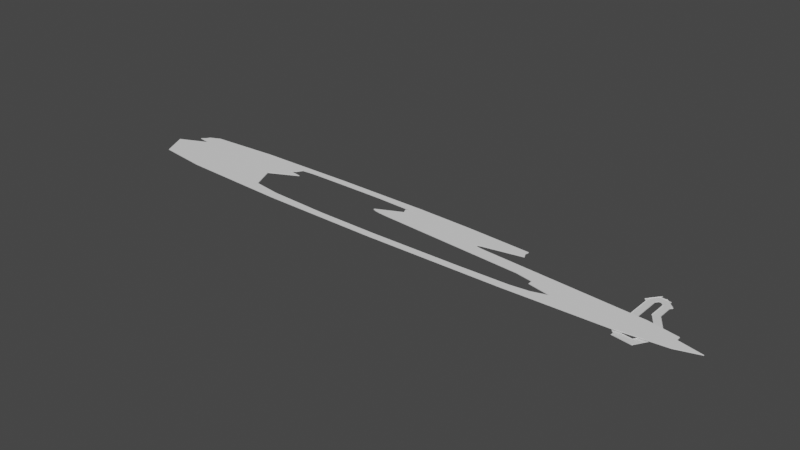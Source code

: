 # Source: road4.blend  (saved by Blender 3.0.42; exported with 4.5.12 LTS)
import bpy
from mathutils import Matrix  # noqa: F401  (used for matrix-valued properties, if any)

bpy.ops.wm.read_factory_settings(use_empty=True)
scene = bpy.context.scene
scene.name = 'Scene'

# ---- collections
col_parent = bpy.data.collections.new('parent'); scene.collection.children.link(col_parent)
col_track1 = bpy.data.collections.new('track1'); scene.collection.children.link(col_track1)
col_straightaway = bpy.data.collections.new('straightaway'); scene.collection.children.link(col_straightaway)
col_track2 = bpy.data.collections.new('track2'); scene.collection.children.link(col_track2)
col_track5 = bpy.data.collections.new('track5'); scene.collection.children.link(col_track5)
col_track5a = bpy.data.collections.new('track5a'); scene.collection.children.link(col_track5a)
col_track6 = bpy.data.collections.new('track6'); scene.collection.children.link(col_track6)
col_track7 = bpy.data.collections.new('track7'); scene.collection.children.link(col_track7)
col_track8 = bpy.data.collections.new('track8'); scene.collection.children.link(col_track8)
col_track9 = bpy.data.collections.new('track9'); scene.collection.children.link(col_track9)

# ---- materials (node trees are filled in below, after node groups)
mat_material = bpy.data.materials.new('Material')
mat_material.alpha_threshold = 0.0
mat_material.use_transparent_shadow = False
mat_material.line_color = (0.0, 0.0, 0.0, 1.0)
mat_material_001 = bpy.data.materials.new('Material.001')
mat_material_001.alpha_threshold = 0.0
mat_material_001.use_transparent_shadow = False
mat_material_001.line_color = (0.0, 0.0, 0.0, 1.0)
mat_material_002 = bpy.data.materials.new('Material.002')
mat_material_002.alpha_threshold = 0.0
mat_material_002.use_transparent_shadow = False
mat_material_002.line_color = (0.0, 0.0, 0.0, 1.0)
mat_material_004 = bpy.data.materials.new('Material.004')
mat_material_004.alpha_threshold = 0.0
mat_material_004.use_transparent_shadow = False
mat_material_004.line_color = (0.0, 0.0, 0.0, 1.0)
mat_material_003 = bpy.data.materials.new('Material.003')
mat_material_003.alpha_threshold = 0.0
mat_material_003.use_transparent_shadow = False
mat_material_003.line_color = (0.0, 0.0, 0.0, 1.0)

# ---- material node trees
mat_material.use_nodes = True; mat_material.node_tree.nodes.clear()
_N = mat_material.node_tree.nodes; _L = mat_material.node_tree.links
n0 = _N.new('ShaderNodeOutputMaterial'); n0.name = 'Material Output'; n0.location = (300, 300)
n1 = _N.new('ShaderNodeBsdfPrincipled'); n1.name = 'Principled BSDF'; n1.location = (10, 300)
n1.distribution = 'GGX'
n1.subsurface_method = 'RANDOM_WALK_SKIN'
n1.inputs[2].default_value = 0.4
n1.inputs[3].default_value = 1.45
n1.inputs[27].default_value = (0.0, 0.0, 0.0, 1.0)
n1.inputs[28].default_value = 1.0
_L.new(n1.outputs[0], n0.inputs[0])
n0.is_active_output = True
mat_material_001.use_nodes = True; mat_material_001.node_tree.nodes.clear()
_N = mat_material_001.node_tree.nodes; _L = mat_material_001.node_tree.links
n0 = _N.new('ShaderNodeOutputMaterial'); n0.name = 'Material Output'; n0.location = (300, 300)
n1 = _N.new('ShaderNodeBsdfPrincipled'); n1.name = 'Principled BSDF'; n1.location = (10, 300)
n1.distribution = 'GGX'
n1.subsurface_method = 'RANDOM_WALK_SKIN'
n1.inputs[2].default_value = 0.4
n1.inputs[3].default_value = 1.45
n1.inputs[27].default_value = (0.0, 0.0, 0.0, 1.0)
n1.inputs[28].default_value = 1.0
_L.new(n1.outputs[0], n0.inputs[0])
n0.is_active_output = True
mat_material_002.use_nodes = True; mat_material_002.node_tree.nodes.clear()
_N = mat_material_002.node_tree.nodes; _L = mat_material_002.node_tree.links
n0 = _N.new('ShaderNodeOutputMaterial'); n0.name = 'Material Output'; n0.location = (300, 300)
n1 = _N.new('ShaderNodeBsdfPrincipled'); n1.name = 'Principled BSDF'; n1.location = (10, 300)
n1.distribution = 'GGX'
n1.subsurface_method = 'RANDOM_WALK_SKIN'
n1.inputs[2].default_value = 0.4
n1.inputs[3].default_value = 1.45
n1.inputs[27].default_value = (0.0, 0.0, 0.0, 1.0)
n1.inputs[28].default_value = 1.0
_L.new(n1.outputs[0], n0.inputs[0])
n0.is_active_output = True
mat_material_004.use_nodes = True; mat_material_004.node_tree.nodes.clear()
_N = mat_material_004.node_tree.nodes; _L = mat_material_004.node_tree.links
n0 = _N.new('ShaderNodeOutputMaterial'); n0.name = 'Material Output'; n0.location = (300, 300)
n1 = _N.new('ShaderNodeBsdfPrincipled'); n1.name = 'Principled BSDF'; n1.location = (10, 300)
n1.distribution = 'GGX'
n1.subsurface_method = 'RANDOM_WALK_SKIN'
n1.inputs[2].default_value = 0.4
n1.inputs[3].default_value = 1.45
n1.inputs[27].default_value = (0.0, 0.0, 0.0, 1.0)
n1.inputs[28].default_value = 1.0
_L.new(n1.outputs[0], n0.inputs[0])
n0.is_active_output = True
mat_material_003.use_nodes = True; mat_material_003.node_tree.nodes.clear()
_N = mat_material_003.node_tree.nodes; _L = mat_material_003.node_tree.links
n0 = _N.new('ShaderNodeOutputMaterial'); n0.name = 'Material Output'; n0.location = (300, 300)
n1 = _N.new('ShaderNodeBsdfPrincipled'); n1.name = 'Principled BSDF'; n1.location = (10, 300)
n1.distribution = 'GGX'
n1.subsurface_method = 'RANDOM_WALK_SKIN'
n1.inputs[2].default_value = 0.4
n1.inputs[3].default_value = 1.45
n1.inputs[27].default_value = (0.0, 0.0, 0.0, 1.0)
n1.inputs[28].default_value = 1.0
_L.new(n1.outputs[0], n0.inputs[0])
n0.is_active_output = True

# ---- world
world_world = bpy.data.worlds.new('World'); scene.world = world_world
world_world.use_nodes = True; world_world.node_tree.nodes.clear()
_N = world_world.node_tree.nodes; _L = world_world.node_tree.links
n0 = _N.new('ShaderNodeOutputWorld'); n0.name = 'World Output'; n0.location = (300, 300)
n1 = _N.new('ShaderNodeBackground'); n1.name = 'Background'; n1.location = (10, 300)
n1.inputs[0].default_value = (0.05088, 0.05088, 0.05088, 1.0)
_L.new(n1.outputs[0], n0.inputs[0])
n0.is_active_output = True
world_world.color = (0.05088, 0.05088, 0.05088)
world_world.use_sun_shadow = False
world_world.sun_shadow_jitter_overblur = 0.0

# ---- meshes
me_plane = bpy.data.meshes.new('Plane')
me_plane.from_pydata([(-81.2, 211.1, 10.57), (-41.76, 211.1, 10.57), (-81.2, 213.1, 10.57), (-41.76, 213.1, 10.57), (-42.44, 240.7, 10.57), (-81.84, 242.5, 10.57), (-42.25, 263.5, 10.57), (-79.32, 250.1, 10.57), (-62.24, 286.0, 10.57), (-87.55, 255.8, 10.57), (-78.31, 296.6, 10.57), (-92.75, 259.9, 10.57), (-106.6, 301.0, 10.57), (-106.6, 261.6, 10.57), (-137.2, 295.4, 10.57), (-117.6, 261.2, 10.57), (-158.2, 269.8, 10.57), (-121.5, 255.3, 10.57), (-161.4, 240.0, 10.57), (-122.0, 238.0, 10.57), (-161.9, 221.7, 10.57), (-122.5, 219.7, 10.57), (-163.2, 199.2, 10.57), (-124.0, 203.9, 10.57), (-159.0, 186.5, 10.57), (-119.8, 190.6, 10.57), (-167.8, 107.8, 10.57), (-128.4, 106.2, 10.57), (-164.1, -39.87, 10.57), (-125.3, -32.55, 10.57), (-149.1, -79.99, 10.57), (-116.5, -57.81, 10.57), (-115.9, -109.4, 10.57), (-98.12, -74.2, 10.57), (-79.81, -117.3, 10.57), (-79.77, -77.82, 10.57), (-38.5, -108.8, 10.57), (-52.35, -71.91, 10.57), (-8.229, -91.09, 10.57), (-36.79, -63.89, 10.57), (6.269, -63.54, 10.57), (-31.24, -51.34, 10.57), (12.96, -22.49, 10.57), (-26.47, -23.64, 10.57), (5.681, 10.64, 10.57), (-33.51, 6.237, 10.57), (5.641, 38.18, 10.57), (-33.47, 33.12, 10.57), (-3.18, 71.14, 10.57), (-38.98, 54.57, 10.57), (-53.42, 167.0, 10.57), (-51.44, 140.7, 10.57), (-54.64, 159.8, 10.57), (-54.69, 152.3, 10.57), (-53.57, 145.6, 10.57), (-83.72, 118.2, 10.57), (-88.62, 142.4, 10.57), (-86.09, 122.9, 10.57), (-87.85, 129.1, 10.57), (-88.74, 136.0, 10.57)], [], [(0, 1, 3, 2), (2, 3, 4, 5), (5, 4, 6, 7), (7, 6, 8, 9), (9, 8, 10, 11), (11, 10, 12, 13), (13, 12, 14, 15), (15, 14, 16, 17), (17, 16, 18, 19), (19, 18, 20, 21), (21, 20, 22, 23), (23, 22, 24, 25), (25, 24, 26, 27), (27, 26, 28, 29), (29, 28, 30, 31), (31, 30, 32, 33), (33, 32, 34, 35), (35, 34, 36, 37), (37, 36, 38, 39), (39, 38, 40, 41), (41, 40, 42, 43), (43, 42, 44, 45), (45, 44, 46, 47), (47, 46, 48, 49), (49, 48, 51, 55), (50, 56, 59, 52), (52, 59, 58, 53), (53, 58, 57, 54), (54, 57, 55, 51), (0, 56, 50, 1)])
_uv = me_plane.uv_layers.new(name='UVMap')
_uv.uv.foreach_set('vector', [0.0, 0.0, 1.0, 0.0, 1.0, 1.0, 0.0, 1.0, 0.0, 1.0, 1.0, 1.0, 1.0, 1.0, 0.0, 1.0, 0.0, 1.0, 1.0, 1.0, 1.0, 1.0, 0.0, 1.0, 0.0, 1.0, 1.0, 1.0, 1.0, 1.0, 0.0, 1.0, 0.0, 1.0, 1.0, 1.0, 1.0, 1.0, 0.0, 1.0, 0.0, 1.0, 1.0, 1.0, 1.0, 1.0, 0.0, 1.0, 0.0, 1.0, 1.0, 1.0, 1.0, 1.0, 0.0, 1.0, 0.0, 1.0, 1.0, 1.0, 1.0, 1.0, 0.0, 1.0, 0.0, 1.0, 1.0, 1.0, 1.0, 1.0, 0.0, 1.0, 0.0, 1.0, 1.0, 1.0, 1.0, 1.0, 0.0, 1.0, 0.0, 1.0, 1.0, 1.0, 1.0, 1.0, 0.0, 1.0, 0.0, 1.0, 1.0, 1.0, 1.0, 1.0, 0.0, 1.0, 0.0, 1.0, 1.0, 1.0, 1.0, 1.0, 0.0, 1.0, 0.0, 1.0, 1.0, 1.0, 1.0, 1.0, 0.0, 1.0, 0.0, 1.0, 1.0, 1.0, 1.0, 1.0, 0.0, 1.0, 0.0, 1.0, 1.0, 1.0, 1.0, 1.0, 0.0, 1.0, 0.0, 1.0, 1.0, 1.0, 1.0, 1.0, 0.0, 1.0, 0.0, 1.0, 1.0, 1.0, 1.0, 1.0, 0.0, 1.0, 0.0, 1.0, 1.0, 1.0, 1.0, 1.0, 0.0, 1.0, 0.0, 1.0, 1.0, 1.0, 1.0, 1.0, 0.0, 1.0, 0.0, 1.0, 1.0, 1.0, 1.0, 1.0, 0.0, 1.0, 0.0, 1.0, 1.0, 1.0, 1.0, 1.0, 0.0, 1.0, 0.0, 1.0, 1.0, 1.0, 1.0, 1.0, 0.0, 1.0, 0.0, 1.0, 1.0, 1.0, 1.0, 1.0, 0.0, 1.0, 0.0, 1.0, 1.0, 1.0, 1.0, 1.0, 0.0, 1.0, 1.0, 0.7228, 0.0, 0.8214, 0.01863, 0.9028, 1.021, 0.8445, 1.021, 0.8445, 0.01863, 0.9028, 0.07363, 1.0, 1.0, 1.0, 1.0, 1.0, 0.07363, 1.0, 0.01919, 1.0, 1.026, 1.0, 1.026, 1.0, 0.01919, 1.0, 0.0, 1.0, 1.0, 1.0, 0.0, 0.0, 0.0, 0.8214, 1.0, 0.7228, 1.0, 0.0])
me_plane.use_remesh_fix_poles = True
me_plane.use_remesh_preserve_attributes = False
me_plane.update()
me_cube = bpy.data.meshes.new('Cube')
me_cube.from_pydata([(-1.0, -1.0, -1.0), (-1.0, -1.0, 1.0), (-1.0, 1.0, -1.0), (-1.0, 1.0, 1.0), (1.0, -1.0, -1.0), (1.0, -1.0, 1.0), (1.0, 1.0, -1.0), (1.0, 1.0, 1.0)], [], [(0, 1, 3, 2), (2, 3, 7, 6), (6, 7, 5, 4), (4, 5, 1, 0), (2, 6, 4, 0), (7, 3, 1, 5)])
_uv = me_cube.uv_layers.new(name='UVMap')
_uv.uv.foreach_set('vector', [0.375, 0.0, 0.625, 0.0, 0.625, 0.25, 0.375, 0.25, 0.375, 0.25, 0.625, 0.25, 0.625, 0.5, 0.375, 0.5, 0.375, 0.5, 0.625, 0.5, 0.625, 0.75, 0.375, 0.75, 0.375, 0.75, 0.625, 0.75, 0.625, 1.0, 0.375, 1.0, 0.125, 0.5, 0.375, 0.5, 0.375, 0.75, 0.125, 0.75, 0.625, 0.5, 0.875, 0.5, 0.875, 0.75, 0.625, 0.75])
me_cube.use_remesh_fix_poles = True
me_cube.use_remesh_preserve_attributes = False
me_cube.update()
me_cube_006 = bpy.data.meshes.new('Cube.006')
me_cube_006.from_pydata([(-5.636, 0.7769, 1.0), (-5.636, 0.7769, -1.0), (-3.072, 1.887, 1.0), (-0.3033, 0.9789, -1.0), (-3.072, 1.887, -1.0), (-4.051, 0.3703, -1.0), (-2.982, 1.065, -1.0), (1.873, -5.64, 1.0), (-1.488, 1.48, -1.0), (-3.881, 1.152, -1.0), (-4.529, -3.889, -1.0), (-0.01733, 1.634, 1.0), (-0.01733, 1.634, -1.0), (-3.595, 1.808, 1.0), (4.103, -4.354, 1.0), (-2.982, -4.656, -1.0), (-3.595, 1.808, -1.0), (-4.982, 1.065, 1.0), (1.873, -5.64, -1.0), (-4.982, 1.065, -1.0), (-1.672, -4.916, -1.0), (-4.982, -4.656, -1.0), (-5.995, -4.342, 1.0), (-3.908, -5.36, 1.0), (-5.995, -4.342, -1.0), (4.103, -4.354, -1.0), (-3.908, -5.36, -1.0), (-3.138, -5.369, -1.0), (2.161, -4.98, -1.0), (1.901, -5.547, -1.0), (-3.62, -4.7, -1.0), (4.083, -2.336, -1.0), (4.083, -4.336, 1.0), (2.4, -4.005, -1.0), (0.16, 0.4021, -1.0), (4.083, -4.336, -1.0), (0.1976, -5.198, -1.0), (2.083, -2.336, -1.0), (1.0, 1.0, -1.0), (-2.86, 1.377, -1.0), (2.083, -4.336, -1.0), (0.7433, -0.6169, -1.0), (1.551, 0.8811, 1.0), (1.551, 0.8811, -1.0), (4.135, -2.343, 1.0), (1.0, -1.0, -1.0), (-1.468, 1.856, 1.0), (4.135, -2.343, -1.0), (-1.468, 1.856, -1.0), (-1.0, 1.0, -1.0), (-0.9297, -0.9822, -1.0), (-1.0, -1.0, 1.0), (-1.0, -1.0, -1.0), (2.462, -2.708, -1.0), (-0.8947, -1.0, 1.0), (-0.8947, -1.0, -1.0), (1.0, -0.7475, 1.0), (1.0, -0.7475, -1.0), (-1.0, 0.7765, 1.0), (-1.0, 0.7765, -1.0), (1.0, 0.6914, 1.0), (1.0, 0.943, -1.0), (1.0, 0.6914, -1.0), (0.9488, 0.9488, -1.0), (4.083, -2.354, 1.0), (4.083, -2.354, -1.0), (2.083, -2.515, 1.0), (2.083, -2.515, -1.0), (4.014, -4.336, 1.0), (4.014, -4.336, -1.0), (2.083, -4.176, 1.0), (2.083, -4.176, -1.0), (0.7278, -4.911, 1.0), (0.7278, -4.911, -1.0), (1.918, -5.538, 1.0), (1.918, -5.538, -1.0), (1.988, -4.972, -1.0), (1.978, -4.971, -1.0), (1.985, -4.991, -1.0), (1.975, -4.992, -1.0), (-3.807, -5.129, 1.0), (-3.807, -5.129, -1.0), (-2.063, -4.775, 1.0), (-2.063, -4.775, -1.0), (-2.982, -4.445, 1.0), (-2.982, -4.445, -1.0), (-4.982, -4.029, 1.0), (-4.982, -4.029, -1.0), (-1.853, 1.723, 1.0), (-1.853, 1.723, -1.0), (-0.1118, 1.418, 1.0), (-0.9181, 1.678, 1.0), (-0.5694, 1.565, -1.0), (-0.9181, 1.678, -1.0), (-0.1118, 1.418, -1.0), (-1.861, 1.054, -1.0), (-1.861, 1.054, 1.0), (-1.402, 1.701, -1.0), (-0.9622, 1.68, -1.0), (-1.384, 1.701, -1.0), (-0.7395, 1.0, -1.0), (-0.2941, 1.0, -1.0), (-1.262, 1.479, -1.0), (-0.6149, 1.56, -1.0), (-1.303, 1.474, -1.0), (-4.982, 0.6895, 1.0), (-4.982, 1.06, 1.0), (-4.982, 1.06, -1.0), (-4.982, 0.6091, -1.0), (-2.982, 0.8422, 1.0), (-2.982, 0.8334, -1.0), (-4.97, 1.065, 1.0), (-4.97, 1.065, -1.0), (-3.674, 1.627, 1.0), (-3.674, 1.627, -1.0), (-2.569, 1.758, 1.0), (-3.29, 1.793, 1.0), (-3.29, 1.793, -1.0), (-2.569, 1.758, -1.0), (-2.41, 1.081, 1.0), (-2.41, 1.081, -1.0), (-3.557, 1.137, -1.0), (-2.101, 1.638, -1.0), (-2.211, 1.167, -1.0), (-3.472, 1.267, -1.0)], [], [(51, 52, 55, 54), (52, 51, 58, 59), (52, 59, 34, 62, 57, 41, 50, 55), (63, 61, 62, 34, 59, 49, 100, 3, 101, 38), (3, 100, 101), (63, 38, 61), (55, 50, 41, 57, 45), (56, 57, 62, 60), (47, 44, 64, 65), (54, 55, 67, 66), (47, 65, 31, 37, 67, 55, 45, 57), (53, 67, 37, 31, 65), (56, 44, 47, 57), (46, 88, 91), (60, 42, 90, 91, 88, 96, 58, 51, 54, 66, 70, 72, 82, 84, 109, 105, 86, 22, 80, 23, 7, 74, 14, 68, 32, 64, 44, 56), (88, 46, 48, 89), (42, 43, 94, 90), (48, 46, 91, 93), (43, 62, 61, 38, 101, 94), (48, 93, 98, 99, 97, 89), (100, 49, 59, 95), (102, 104, 97, 99), (93, 92, 103, 98), (122, 89, 97, 104, 102, 99, 98, 103, 92, 94, 101, 100, 95, 123, 8), (123, 39, 122, 8), (95, 59, 58, 96), (43, 42, 60, 62), (69, 35, 32, 68), (70, 66, 67, 71), (35, 69, 33, 71, 67, 53, 65), (71, 33, 69, 40), (32, 35, 65, 64), (72, 70, 71, 73), (40, 69, 25, 75, 28, 76, 77, 73, 71), (77, 76, 78, 79), (78, 76, 28, 75, 29, 36, 73, 77, 79), (25, 14, 74, 75), (68, 14, 25, 69), (26, 23, 80, 81), (82, 72, 73, 83), (29, 75, 18, 26, 81, 27, 20, 83, 73, 36), (83, 20, 27, 81, 30), (18, 7, 23, 26), (7, 18, 75, 74), (22, 24, 81, 80), (24, 87, 21, 15, 85, 83, 30, 81), (15, 21, 87, 10, 85), (84, 82, 83, 85), (24, 22, 86, 87), (111, 17, 106), (17, 19, 107, 106), (87, 86, 105, 108), (19, 112, 107), (110, 85, 10, 87, 108, 5), (5, 108, 107, 112, 6, 110), (84, 85, 110, 109), (19, 17, 111, 112), (90, 11, 91), (13, 113, 116), (113, 13, 16, 114), (91, 11, 12, 93), (88, 89, 118, 115), (16, 13, 116, 117), (123, 95, 120), (117, 114, 16), (118, 89, 122), (9, 114, 124, 121), (117, 118, 122, 39, 123, 120, 121, 124, 114), (93, 12, 94, 92), (95, 96, 119, 120), (12, 11, 90, 94), (106, 0, 105), (2, 116, 115), (4, 2, 115, 118), (119, 109, 110, 120), (108, 1, 107), (117, 4, 118), (120, 110, 6, 112, 114, 9, 121), (116, 2, 4, 117), (1, 0, 106, 107), (111, 113, 114, 112), (0, 1, 108, 105), (96, 88, 115, 116, 113, 111, 106, 105, 109, 119)])
_uv = me_cube_006.uv_layers.new(name='UVMap')
_uv.uv.foreach_set('vector', [0.625, 1.0, 0.375, 1.0, 0.375, 0.9868, 0.625, 0.9868, 0.375, 0.0, 0.625, 0.0, 0.625, 0.2221, 0.375, 0.2221, 0.125, 0.75, 0.125, 0.5279, 0.27, 0.5747, 0.375, 0.5386, 0.375, 0.7184, 0.3429, 0.7021, 0.1338, 0.7478, 0.1382, 0.75, 0.3686, 0.5064, 0.375, 0.5071, 0.375, 0.5386, 0.27, 0.5747, 0.125, 0.5279, 0.125, 0.5, 0.1576, 0.5, 0.2121, 0.5026, 0.2132, 0.5, 0.375, 0.5, 0.2121, 0.5026, 0.1576, 0.5, 0.2132, 0.5, 0.3686, 0.5064, 0.375, 0.5, 0.375, 0.5071, 0.1382, 0.75, 0.1338, 0.7478, 0.3429, 0.7021, 0.375, 0.7184, 0.375, 0.75, 0.625, 0.7184, 0.375, 0.7184, 0.375, 0.5386, 0.625, 0.5386, 0.375, 0.75, 0.625, 0.75, 0.625, 0.7577, 0.375, 0.7577, 0.625, 0.2474, 0.375, 0.2474, 0.375, 0.02792, 0.625, 0.02792, 0.375, 0.75, 0.3673, 0.75, 0.371, 0.7481, 0.1619, 0.7039, 0.125, 0.7221, 0.125, 0.5026, 0.3231, 0.5445, 0.375, 0.5189, 0.125, 0.75, 0.125, 0.7221, 0.1619, 0.7039, 0.371, 0.7481, 0.3673, 0.75, 0.625, 0.5189, 0.625, 0.75, 0.375, 0.75, 0.375, 0.5189, 0.875, 0.75, 0.806, 0.75, 0.875, 0.7044, 0.776, 0.5, 0.875, 0.5, 0.875, 0.6377, 0.875, 0.7044, 0.806, 0.75, 0.625, 0.6673, 0.875, 0.5279, 0.875, 0.75, 0.875, 0.5026, 0.875, 0.5225, 0.875, 0.5359, 0.875, 0.562, 0.625, 0.7158, 0.625, 0.7408, 0.625, 0.5359, 0.8557, 0.5177, 0.7022, 0.5, 0.875, 0.5, 0.7125, 0.75, 0.625, 0.75, 0.625, 0.5, 0.625, 0.7481, 0.625, 0.5, 0.6337, 0.75, 0.625, 0.75, 0.6327, 0.75, 0.625, 0.75, 0.625, 0.7184, 0.625, 0.931, 0.625, 1.0, 0.375, 1.0, 0.375, 0.931, 0.625, 0.25, 0.375, 0.25, 0.375, 0.1123, 0.625, 0.1123, 0.375, 0.0, 0.625, 0.0, 0.625, 0.04556, 0.375, 0.04556, 0.125, 0.5, 0.224, 0.5, 0.1562, 0.5312, 0.1409, 0.5383, 0.2534, 0.5936, 0.125, 0.6377, 0.125, 0.75, 0.125, 0.7044, 0.1283, 0.7066, 0.1594, 0.7271, 0.1607, 0.728, 0.194, 0.75, 0.2921, 0.6127, 0.3148, 0.6238, 0.375, 0.596, 0.375, 0.6673, 0.2085, 0.6944, 0.2134, 0.6956, 0.1607, 0.728, 0.1594, 0.7271, 0.125, 0.7044, 0.125, 0.6756, 0.1305, 0.6768, 0.1283, 0.7066, 0.2386, 0.75, 0.194, 0.75, 0.1607, 0.728, 0.2134, 0.6956, 0.2085, 0.6944, 0.1594, 0.7271, 0.1283, 0.7066, 0.1305, 0.6768, 0.125, 0.6756, 0.125, 0.6377, 0.2534, 0.5936, 0.2921, 0.6127, 0.375, 0.6673, 0.375, 0.6963, 0.2277, 0.7043, 0.375, 0.6963, 0.375, 0.75, 0.2386, 0.75, 0.2277, 0.7043, 0.375, 0.6673, 0.375, 0.596, 0.625, 0.596, 0.625, 0.6673, 0.375, 0.25, 0.625, 0.25, 0.625, 0.349, 0.375, 0.349, 0.375, 0.7587, 0.375, 0.75, 0.625, 0.75, 0.625, 0.7587, 0.625, 0.01996, 0.625, 0.2275, 0.375, 0.2275, 0.375, 0.01996, 0.375, 0.75, 0.3663, 0.75, 0.1645, 0.7086, 0.125, 0.73, 0.125, 0.5225, 0.1724, 0.5465, 0.375, 0.5023, 0.125, 0.73, 0.1645, 0.7086, 0.3663, 0.75, 0.125, 0.75, 0.625, 0.75, 0.375, 0.75, 0.375, 0.5023, 0.625, 0.5023, 0.625, 0.06019, 0.625, 0.2141, 0.375, 0.2141, 0.375, 0.06019, 0.1564, 0.5602, 0.3619, 0.5, 0.375, 0.5, 0.375, 0.7481, 0.2913, 0.6557, 0.2711, 0.6598, 0.27, 0.6601, 0.125, 0.6898, 0.125, 0.5359, 0.27, 0.6601, 0.2711, 0.6598, 0.2747, 0.6629, 0.2737, 0.6633, 0.2747, 0.6629, 0.2711, 0.6598, 0.2913, 0.6557, 0.375, 0.7481, 0.375, 0.75, 0.125, 0.75, 0.125, 0.6898, 0.27, 0.6601, 0.2737, 0.6633, 0.375, 0.5, 0.625, 0.5, 0.625, 0.7481, 0.375, 0.7481, 0.625, 0.4869, 0.625, 0.5, 0.375, 0.5, 0.375, 0.4869, 0.375, 0.75, 0.625, 0.75, 0.625, 0.8375, 0.375, 0.8375, 0.625, 0.06734, 0.625, 0.188, 0.375, 0.188, 0.375, 0.06734, 0.3401, 0.5005, 0.3365, 0.5, 0.375, 0.5, 0.375, 0.75, 0.2875, 0.75, 0.3647, 0.7172, 0.1701, 0.6635, 0.125, 0.6827, 0.125, 0.562, 0.2412, 0.5791, 0.125, 0.6827, 0.1701, 0.6635, 0.3647, 0.7172, 0.2875, 0.75, 0.125, 0.75, 0.375, 0.5, 0.625, 0.5, 0.625, 0.75, 0.375, 0.75, 0.625, 0.5, 0.375, 0.5, 0.375, 0.4615, 0.625, 0.4615, 0.625, 0.25, 0.375, 0.25, 0.375, 0.0585, 0.625, 0.0585, 0.125, 0.5, 0.2978, 0.5, 0.1378, 0.5821, 0.3211, 0.663, 0.375, 0.6354, 0.375, 0.7158, 0.2515, 0.6429, 0.125, 0.6915, 0.3211, 0.663, 0.1378, 0.5821, 0.2978, 0.5, 0.375, 0.5, 0.375, 0.6354, 0.625, 0.6354, 0.625, 0.7158, 0.375, 0.7158, 0.375, 0.6354, 0.375, 0.25, 0.625, 0.25, 0.625, 0.4228, 0.375, 0.4228, 0.8735, 0.5, 0.875, 0.5, 0.875, 0.5002, 0.625, 0.25, 0.375, 0.25, 0.375, 0.2498, 0.625, 0.2498, 0.375, 0.02742, 0.625, 0.02742, 0.625, 0.2074, 0.375, 0.2301, 0.125, 0.5, 0.1265, 0.5, 0.125, 0.5002, 0.375, 0.5101, 0.375, 0.7408, 0.1816, 0.7165, 0.125, 0.7226, 0.125, 0.5199, 0.2413, 0.5304, 0.2413, 0.5304, 0.125, 0.5199, 0.125, 0.5002, 0.1265, 0.5, 0.375, 0.5, 0.375, 0.5101, 0.625, 0.7408, 0.375, 0.7408, 0.375, 0.5101, 0.625, 0.5359, 0.375, 0.25, 0.625, 0.25, 0.625, 0.2515, 0.375, 0.2515, 0.7924, 0.5, 0.875, 0.5, 0.875, 0.5629, 0.875, 0.75, 0.8059, 0.75, 0.875, 0.7287, 0.625, 0.9309, 0.625, 1.0, 0.375, 1.0, 0.375, 0.9309, 0.625, 0.1871, 0.625, 0.25, 0.375, 0.25, 0.375, 0.1871, 0.625, 0.1217, 0.375, 0.1217, 0.375, 0.07166, 0.625, 0.07166, 0.375, 0.0, 0.625, 0.0, 0.625, 0.02131, 0.375, 0.02131, 0.3392, 0.6362, 0.375, 0.6089, 0.375, 0.6472, 0.125, 0.7287, 0.1941, 0.75, 0.125, 0.75, 0.125, 0.6783, 0.125, 0.6283, 0.1614, 0.6427, 0.375, 0.75, 0.1941, 0.75, 0.3246, 0.7255, 0.375, 0.7273, 0.125, 0.7287, 0.125, 0.6783, 0.1614, 0.6427, 0.2727, 0.6868, 0.3392, 0.6362, 0.375, 0.6472, 0.375, 0.7273, 0.3246, 0.7255, 0.1941, 0.75, 0.125, 0.5629, 0.125, 0.5, 0.2076, 0.5, 0.1607, 0.5357, 0.375, 0.6089, 0.625, 0.6089, 0.625, 0.6472, 0.375, 0.6472, 0.375, 0.25, 0.625, 0.25, 0.625, 0.3326, 0.375, 0.3326, 0.625, 0.5638, 0.625, 0.5, 0.8468, 0.4267, 0.625, 0.75, 0.625, 0.7288, 0.7044, 0.75, 0.375, 0.75, 0.625, 0.75, 0.625, 0.8294, 0.375, 0.8294, 0.625, 0.08995, 0.625, 0.1667, 0.375, 0.1457, 0.375, 0.08995, 0.2718, 0.5, 0.375, 0.5, 0.375, 0.5638, 0.375, 0.7288, 0.375, 0.75, 0.2956, 0.75, 0.125, 0.66, 0.125, 0.6043, 0.1781, 0.6371, 0.375, 0.565, 0.375, 0.6913, 0.287, 0.6168, 0.2513, 0.6263, 0.625, 0.7288, 0.625, 0.75, 0.375, 0.75, 0.375, 0.7288, 0.375, 0.5, 0.625, 0.5, 0.625, 0.5638, 0.375, 0.5638, 0.625, 0.565, 0.625, 0.6913, 0.375, 0.6913, 0.375, 0.565, 0.625, 0.5, 0.375, 0.5, 0.375, 0.3968, 0.625, 0.3771, 0.625, 0.6089, 0.875, 0.6283, 0.875, 0.6783, 0.875, 0.7287, 0.625, 0.6913, 0.8735, 0.5, 0.875, 0.5002, 0.8557, 0.5177, 0.8481, 0.5598, 0.625, 0.6472])
me_cube_006.materials.append(mat_material)
me_cube_006.use_remesh_preserve_volume = False
me_cube_006.use_remesh_preserve_attributes = False
me_cube_006.use_mirror_vertex_groups = False
me_cube_006.update()
me_cube_007 = bpy.data.meshes.new('Cube.007')
me_cube_007.from_pydata([(1.0, 1.057, 1.0), (1.0, 1.057, -1.0), (1.0, -0.7807, 1.0), (1.0, -0.7807, -1.0), (-1.0, 1.057, 1.0), (-1.0, 1.057, -1.0), (-1.0, -0.7807, 1.0), (-1.0, -0.7807, -1.0)], [], [(0, 4, 6, 2), (3, 2, 6, 7), (7, 6, 4, 5), (5, 1, 3, 7), (1, 0, 2, 3), (5, 4, 0, 1)])
_uv = me_cube_007.uv_layers.new(name='UVMap')
_uv.uv.foreach_set('vector', [0.625, 0.5, 0.875, 0.5, 0.875, 0.75, 0.625, 0.75, 0.375, 0.75, 0.625, 0.75, 0.625, 1.0, 0.375, 1.0, 0.375, 0.0, 0.625, 0.0, 0.625, 0.25, 0.375, 0.25, 0.125, 0.5, 0.375, 0.5, 0.375, 0.75, 0.125, 0.75, 0.375, 0.5, 0.625, 0.5, 0.625, 0.75, 0.375, 0.75, 0.375, 0.25, 0.625, 0.25, 0.625, 0.5, 0.375, 0.5])
me_cube_007.materials.append(mat_material_001)
me_cube_007.use_remesh_preserve_volume = False
me_cube_007.use_remesh_preserve_attributes = False
me_cube_007.use_mirror_vertex_groups = False
me_cube_007.update()
me_cube_008 = bpy.data.meshes.new('Cube.008')
me_cube_008.from_pydata([(1.0, 0.7831, 1.0), (1.0, 0.7831, -1.0), (1.0, -0.9662, 1.0), (1.0, -0.9662, -1.0), (-1.0, 0.7831, 1.0), (-1.0, 0.7831, -1.0), (-1.0, -0.9662, 1.0), (-1.0, -0.9662, -1.0)], [], [(0, 4, 6, 2), (3, 2, 6, 7), (7, 6, 4, 5), (5, 1, 3, 7), (1, 0, 2, 3), (5, 4, 0, 1)])
_uv = me_cube_008.uv_layers.new(name='UVMap')
_uv.uv.foreach_set('vector', [0.625, 0.5, 0.875, 0.5, 0.875, 0.75, 0.625, 0.75, 0.375, 0.75, 0.625, 0.75, 0.625, 1.0, 0.375, 1.0, 0.375, 0.0, 0.625, 0.0, 0.625, 0.25, 0.375, 0.25, 0.125, 0.5, 0.375, 0.5, 0.375, 0.75, 0.125, 0.75, 0.375, 0.5, 0.625, 0.5, 0.625, 0.75, 0.375, 0.75, 0.375, 0.25, 0.625, 0.25, 0.625, 0.5, 0.375, 0.5])
me_cube_008.materials.append(mat_material_002)
me_cube_008.use_remesh_preserve_volume = False
me_cube_008.use_remesh_preserve_attributes = False
me_cube_008.use_mirror_vertex_groups = False
me_cube_008.update()
me_cube_001 = bpy.data.meshes.new('Cube.001')
me_cube_001.from_pydata([(1.0, 1.0, 1.0), (1.0, 1.0, -1.0), (1.0, -1.0, 1.0), (1.0, -1.0, -1.0), (-1.0, 1.0, 1.0), (-1.0, 1.0, -1.0), (-1.0, -1.0, 1.0), (-1.0, -1.0, -1.0)], [], [(0, 4, 6, 2), (3, 2, 6, 7), (7, 6, 4, 5), (5, 1, 3, 7), (1, 0, 2, 3), (5, 4, 0, 1)])
_uv = me_cube_001.uv_layers.new(name='UVMap')
_uv.uv.foreach_set('vector', [0.625, 0.5, 0.875, 0.5, 0.875, 0.75, 0.625, 0.75, 0.375, 0.75, 0.625, 0.75, 0.625, 1.0, 0.375, 1.0, 0.375, 0.0, 0.625, 0.0, 0.625, 0.25, 0.375, 0.25, 0.125, 0.5, 0.375, 0.5, 0.375, 0.75, 0.125, 0.75, 0.375, 0.5, 0.625, 0.5, 0.625, 0.75, 0.375, 0.75, 0.375, 0.25, 0.625, 0.25, 0.625, 0.5, 0.375, 0.5])
me_cube_001.materials.append(mat_material_001)
me_cube_001.use_remesh_preserve_volume = False
me_cube_001.use_remesh_preserve_attributes = False
me_cube_001.use_mirror_vertex_groups = False
me_cube_001.update()
me_cube_002 = bpy.data.meshes.new('Cube.002')
me_cube_002.from_pydata([(1.0, 1.0, 1.0), (1.0, 1.0, -1.0), (1.0, -1.0, 1.0), (1.0, -1.0, -1.0), (-1.0, 1.0, 1.0), (-1.0, 1.0, -1.0), (-1.0, -1.0, 1.0), (-1.0, -1.0, -1.0)], [], [(0, 4, 6, 2), (3, 2, 6, 7), (7, 6, 4, 5), (5, 1, 3, 7), (1, 0, 2, 3), (5, 4, 0, 1)])
_uv = me_cube_002.uv_layers.new(name='UVMap')
_uv.uv.foreach_set('vector', [0.625, 0.5, 0.875, 0.5, 0.875, 0.75, 0.625, 0.75, 0.375, 0.75, 0.625, 0.75, 0.625, 1.0, 0.375, 1.0, 0.375, 0.0, 0.625, 0.0, 0.625, 0.25, 0.375, 0.25, 0.125, 0.5, 0.375, 0.5, 0.375, 0.75, 0.125, 0.75, 0.375, 0.5, 0.625, 0.5, 0.625, 0.75, 0.375, 0.75, 0.375, 0.25, 0.625, 0.25, 0.625, 0.5, 0.375, 0.5])
me_cube_002.materials.append(mat_material_002)
me_cube_002.use_remesh_preserve_volume = False
me_cube_002.use_remesh_preserve_attributes = False
me_cube_002.use_mirror_vertex_groups = False
me_cube_002.update()
me_cube_013 = bpy.data.meshes.new('Cube.013')
me_cube_013.from_pydata([(1.0, 0.9213, 1.0), (1.0, 0.9213, -1.0), (1.0, -0.9298, 1.0), (1.0, -0.9298, -1.0), (-1.0, 0.9213, 1.0), (-1.0, 0.9213, -1.0), (-1.0, -0.9298, 1.0), (-1.0, -0.9298, -1.0)], [], [(0, 4, 6, 2), (3, 2, 6, 7), (7, 6, 4, 5), (5, 1, 3, 7), (1, 0, 2, 3), (5, 4, 0, 1)])
_uv = me_cube_013.uv_layers.new(name='UVMap')
_uv.uv.foreach_set('vector', [0.625, 0.5, 0.875, 0.5, 0.875, 0.75, 0.625, 0.75, 0.375, 0.75, 0.625, 0.75, 0.625, 1.0, 0.375, 1.0, 0.375, 0.0, 0.625, 0.0, 0.625, 0.25, 0.375, 0.25, 0.125, 0.5, 0.375, 0.5, 0.375, 0.75, 0.125, 0.75, 0.375, 0.5, 0.625, 0.5, 0.625, 0.75, 0.375, 0.75, 0.375, 0.25, 0.625, 0.25, 0.625, 0.5, 0.375, 0.5])
me_cube_013.materials.append(mat_material_001)
me_cube_013.use_remesh_preserve_volume = False
me_cube_013.use_remesh_preserve_attributes = False
me_cube_013.use_mirror_vertex_groups = False
me_cube_013.update()
me_cube_014 = bpy.data.meshes.new('Cube.014')
me_cube_014.from_pydata([(1.0, 1.0, 1.0), (1.0, 1.0, -1.0), (1.0, -1.0, 1.0), (1.0, -1.0, -1.0), (-1.0, 1.0, 1.0), (-1.0, 1.0, -1.0), (-1.0, -1.0, 1.0), (-1.0, -1.0, -1.0)], [], [(0, 4, 6, 2), (3, 2, 6, 7), (7, 6, 4, 5), (5, 1, 3, 7), (1, 0, 2, 3), (5, 4, 0, 1)])
_uv = me_cube_014.uv_layers.new(name='UVMap')
_uv.uv.foreach_set('vector', [0.625, 0.5, 0.875, 0.5, 0.875, 0.75, 0.625, 0.75, 0.375, 0.75, 0.625, 0.75, 0.625, 1.0, 0.375, 1.0, 0.375, 0.0, 0.625, 0.0, 0.625, 0.25, 0.375, 0.25, 0.125, 0.5, 0.375, 0.5, 0.375, 0.75, 0.125, 0.75, 0.375, 0.5, 0.625, 0.5, 0.625, 0.75, 0.375, 0.75, 0.375, 0.25, 0.625, 0.25, 0.625, 0.5, 0.375, 0.5])
me_cube_014.materials.append(mat_material_002)
me_cube_014.use_remesh_preserve_volume = False
me_cube_014.use_remesh_preserve_attributes = False
me_cube_014.use_mirror_vertex_groups = False
me_cube_014.update()
me_cube_004 = bpy.data.meshes.new('Cube.004')
me_cube_004.from_pydata([(1.0, 0.8453, 1.0), (1.0, 0.8453, -1.0), (1.0, -1.057, 1.0), (1.0, -1.057, -1.0), (-1.0, 0.8453, 1.0), (-1.0, 0.8453, -1.0), (-1.0, -1.057, 1.0), (-1.0, -1.057, -1.0)], [], [(0, 4, 6, 2), (3, 2, 6, 7), (7, 6, 4, 5), (5, 1, 3, 7), (1, 0, 2, 3), (5, 4, 0, 1)])
_uv = me_cube_004.uv_layers.new(name='UVMap')
_uv.uv.foreach_set('vector', [0.625, 0.5, 0.875, 0.5, 0.875, 0.75, 0.625, 0.75, 0.375, 0.75, 0.625, 0.75, 0.625, 1.0, 0.375, 1.0, 0.375, 0.0, 0.625, 0.0, 0.625, 0.25, 0.375, 0.25, 0.125, 0.5, 0.375, 0.5, 0.375, 0.75, 0.125, 0.75, 0.375, 0.5, 0.625, 0.5, 0.625, 0.75, 0.375, 0.75, 0.375, 0.25, 0.625, 0.25, 0.625, 0.5, 0.375, 0.5])
me_cube_004.materials.append(mat_material_004)
me_cube_004.use_remesh_preserve_volume = False
me_cube_004.use_remesh_preserve_attributes = False
me_cube_004.use_mirror_vertex_groups = False
me_cube_004.update()
me_cube_003 = bpy.data.meshes.new('Cube.003')
me_cube_003.from_pydata([(1.0, 1.0, 1.0), (1.0, 1.0, -1.0), (1.0, -0.8578, 1.0), (1.0, -0.8578, -1.0), (-1.0, 1.0, 1.0), (-1.0, 1.0, -1.0), (-1.0, -0.8578, 1.0), (-1.0, -0.8578, -1.0)], [], [(0, 4, 6, 2), (3, 2, 6, 7), (7, 6, 4, 5), (5, 1, 3, 7), (1, 0, 2, 3), (5, 4, 0, 1)])
_uv = me_cube_003.uv_layers.new(name='UVMap')
_uv.uv.foreach_set('vector', [0.625, 0.5, 0.875, 0.5, 0.875, 0.75, 0.625, 0.75, 0.375, 0.75, 0.625, 0.75, 0.625, 1.0, 0.375, 1.0, 0.375, 0.0, 0.625, 0.0, 0.625, 0.25, 0.375, 0.25, 0.125, 0.5, 0.375, 0.5, 0.375, 0.75, 0.125, 0.75, 0.375, 0.5, 0.625, 0.5, 0.625, 0.75, 0.375, 0.75, 0.375, 0.25, 0.625, 0.25, 0.625, 0.5, 0.375, 0.5])
me_cube_003.materials.append(mat_material_003)
me_cube_003.use_remesh_preserve_volume = False
me_cube_003.use_remesh_preserve_attributes = False
me_cube_003.use_mirror_vertex_groups = False
me_cube_003.update()
me_cube_016 = bpy.data.meshes.new('Cube.016')
me_cube_016.from_pydata([(1.0, -0.04989, 1.0), (1.0, -0.04989, -1.0), (1.0, -0.761, 1.0), (1.0, -0.761, -1.0), (-1.0, -0.04989, 1.0), (-1.0, -0.04989, -1.0), (-1.0, -0.761, 1.0), (-1.0, -0.761, -1.0)], [], [(0, 4, 6, 2), (3, 2, 6, 7), (7, 6, 4, 5), (5, 1, 3, 7), (1, 0, 2, 3), (5, 4, 0, 1)])
_uv = me_cube_016.uv_layers.new(name='UVMap')
_uv.uv.foreach_set('vector', [0.625, 0.5, 0.875, 0.5, 0.875, 0.75, 0.625, 0.75, 0.375, 0.75, 0.625, 0.75, 0.625, 1.0, 0.375, 1.0, 0.375, 0.0, 0.625, 0.0, 0.625, 0.25, 0.375, 0.25, 0.125, 0.5, 0.375, 0.5, 0.375, 0.75, 0.125, 0.75, 0.375, 0.5, 0.625, 0.5, 0.625, 0.75, 0.375, 0.75, 0.375, 0.25, 0.625, 0.25, 0.625, 0.5, 0.375, 0.5])
me_cube_016.materials.append(mat_material_001)
me_cube_016.use_remesh_preserve_volume = False
me_cube_016.use_remesh_preserve_attributes = False
me_cube_016.use_mirror_vertex_groups = False
me_cube_016.update()
me_cube_017 = bpy.data.meshes.new('Cube.017')
me_cube_017.from_pydata([(1.0, 1.0, 1.0), (1.0, 1.0, -1.0), (1.0, -1.0, 1.0), (1.0, -1.0, -1.0), (-1.0, 1.0, 1.0), (-1.0, 1.0, -1.0), (-1.0, -1.0, 1.0), (-1.0, -1.0, -1.0)], [], [(0, 4, 6, 2), (3, 2, 6, 7), (7, 6, 4, 5), (5, 1, 3, 7), (1, 0, 2, 3), (5, 4, 0, 1)])
_uv = me_cube_017.uv_layers.new(name='UVMap')
_uv.uv.foreach_set('vector', [0.625, 0.5, 0.875, 0.5, 0.875, 0.75, 0.625, 0.75, 0.375, 0.75, 0.625, 0.75, 0.625, 1.0, 0.375, 1.0, 0.375, 0.0, 0.625, 0.0, 0.625, 0.25, 0.375, 0.25, 0.125, 0.5, 0.375, 0.5, 0.375, 0.75, 0.125, 0.75, 0.375, 0.5, 0.625, 0.5, 0.625, 0.75, 0.375, 0.75, 0.375, 0.25, 0.625, 0.25, 0.625, 0.5, 0.375, 0.5])
me_cube_017.materials.append(mat_material_002)
me_cube_017.use_remesh_preserve_volume = False
me_cube_017.use_remesh_preserve_attributes = False
me_cube_017.use_mirror_vertex_groups = False
me_cube_017.update()
me_cube_022 = bpy.data.meshes.new('Cube.022')
me_cube_022.from_pydata([(1.0, 1.0, 1.0), (1.0, 1.0, -1.0), (1.0, -1.174, 1.0), (1.0, -1.174, -1.0), (-1.0, 1.0, 1.0), (-1.0, 1.0, -1.0), (-1.0, -1.174, 1.0), (-1.0, -1.174, -1.0)], [], [(0, 4, 6, 2), (3, 2, 6, 7), (7, 6, 4, 5), (5, 1, 3, 7), (1, 0, 2, 3), (5, 4, 0, 1)])
_uv = me_cube_022.uv_layers.new(name='UVMap')
_uv.uv.foreach_set('vector', [0.625, 0.5, 0.875, 0.5, 0.875, 0.75, 0.625, 0.75, 0.375, 0.75, 0.625, 0.75, 0.625, 1.0, 0.375, 1.0, 0.375, 0.0, 0.625, 0.0, 0.625, 0.25, 0.375, 0.25, 0.125, 0.5, 0.375, 0.5, 0.375, 0.75, 0.125, 0.75, 0.375, 0.5, 0.625, 0.5, 0.625, 0.75, 0.375, 0.75, 0.375, 0.25, 0.625, 0.25, 0.625, 0.5, 0.375, 0.5])
me_cube_022.materials.append(mat_material_001)
me_cube_022.use_remesh_preserve_volume = False
me_cube_022.use_remesh_preserve_attributes = False
me_cube_022.use_mirror_vertex_groups = False
me_cube_022.update()
me_cube_023 = bpy.data.meshes.new('Cube.023')
me_cube_023.from_pydata([(1.0, 0.7438, 1.0), (1.0, 0.7438, -1.0), (1.0, -0.5353, 1.0), (1.0, -0.5353, -1.0), (-1.0, 0.7438, 1.0), (-1.0, 0.7438, -1.0), (-1.0, -0.5353, 1.0), (-1.0, -0.5353, -1.0)], [], [(0, 4, 6, 2), (3, 2, 6, 7), (7, 6, 4, 5), (5, 1, 3, 7), (1, 0, 2, 3), (5, 4, 0, 1)])
_uv = me_cube_023.uv_layers.new(name='UVMap')
_uv.uv.foreach_set('vector', [0.625, 0.5, 0.875, 0.5, 0.875, 0.75, 0.625, 0.75, 0.375, 0.75, 0.625, 0.75, 0.625, 1.0, 0.375, 1.0, 0.375, 0.0, 0.625, 0.0, 0.625, 0.25, 0.375, 0.25, 0.125, 0.5, 0.375, 0.5, 0.375, 0.75, 0.125, 0.75, 0.375, 0.5, 0.625, 0.5, 0.625, 0.75, 0.375, 0.75, 0.375, 0.25, 0.625, 0.25, 0.625, 0.5, 0.375, 0.5])
me_cube_023.materials.append(mat_material_002)
me_cube_023.use_remesh_preserve_volume = False
me_cube_023.use_remesh_preserve_attributes = False
me_cube_023.use_mirror_vertex_groups = False
me_cube_023.update()
me_cube_019 = bpy.data.meshes.new('Cube.019')
me_cube_019.from_pydata([(1.0, 1.0, 1.0), (1.0, 1.0, -1.0), (1.0, -0.6775, 1.0), (1.0, -0.6775, -1.0), (-1.0, 1.0, 1.0), (-1.0, 1.0, -1.0), (-1.0, -0.6775, 1.0), (-1.0, -0.6775, -1.0)], [], [(0, 4, 6, 2), (3, 2, 6, 7), (7, 6, 4, 5), (5, 1, 3, 7), (1, 0, 2, 3), (5, 4, 0, 1)])
_uv = me_cube_019.uv_layers.new(name='UVMap')
_uv.uv.foreach_set('vector', [0.625, 0.5, 0.875, 0.5, 0.875, 0.75, 0.625, 0.75, 0.375, 0.75, 0.625, 0.75, 0.625, 1.0, 0.375, 1.0, 0.375, 0.0, 0.625, 0.0, 0.625, 0.25, 0.375, 0.25, 0.125, 0.5, 0.375, 0.5, 0.375, 0.75, 0.125, 0.75, 0.375, 0.5, 0.625, 0.5, 0.625, 0.75, 0.375, 0.75, 0.375, 0.25, 0.625, 0.25, 0.625, 0.5, 0.375, 0.5])
me_cube_019.materials.append(mat_material_001)
me_cube_019.use_remesh_preserve_volume = False
me_cube_019.use_remesh_preserve_attributes = False
me_cube_019.use_mirror_vertex_groups = False
me_cube_019.update()
me_cube_020 = bpy.data.meshes.new('Cube.020')
me_cube_020.from_pydata([(1.0, 1.0, 1.0), (1.0, 1.0, -1.0), (1.0, -1.0, 1.0), (1.0, -1.0, -1.0), (-1.0, 1.0, 1.0), (-1.0, 1.0, -1.0), (-1.0, -1.0, 1.0), (-1.0, -1.0, -1.0)], [], [(0, 4, 6, 2), (3, 2, 6, 7), (7, 6, 4, 5), (5, 1, 3, 7), (1, 0, 2, 3), (5, 4, 0, 1)])
_uv = me_cube_020.uv_layers.new(name='UVMap')
_uv.uv.foreach_set('vector', [0.625, 0.5, 0.875, 0.5, 0.875, 0.75, 0.625, 0.75, 0.375, 0.75, 0.625, 0.75, 0.625, 1.0, 0.375, 1.0, 0.375, 0.0, 0.625, 0.0, 0.625, 0.25, 0.375, 0.25, 0.125, 0.5, 0.375, 0.5, 0.375, 0.75, 0.125, 0.75, 0.375, 0.5, 0.625, 0.5, 0.625, 0.75, 0.375, 0.75, 0.375, 0.25, 0.625, 0.25, 0.625, 0.5, 0.375, 0.5])
me_cube_020.materials.append(mat_material_002)
me_cube_020.use_remesh_preserve_volume = False
me_cube_020.use_remesh_preserve_attributes = False
me_cube_020.use_mirror_vertex_groups = False
me_cube_020.update()
me_cube_010 = bpy.data.meshes.new('Cube.010')
me_cube_010.from_pydata([(1.0, 0.2603, 1.0), (1.0, 0.2603, -1.0), (1.0, -0.368, 1.0), (1.0, -0.368, -1.0), (-1.0, 0.2603, 1.0), (-1.0, 0.2603, -1.0), (-1.0, -0.368, 1.0), (-1.0, -0.368, -1.0)], [], [(0, 4, 6, 2), (3, 2, 6, 7), (7, 6, 4, 5), (5, 1, 3, 7), (1, 0, 2, 3), (5, 4, 0, 1)])
_uv = me_cube_010.uv_layers.new(name='UVMap')
_uv.uv.foreach_set('vector', [0.625, 0.5, 0.875, 0.5, 0.875, 0.75, 0.625, 0.75, 0.375, 0.75, 0.625, 0.75, 0.625, 1.0, 0.375, 1.0, 0.375, 0.0, 0.625, 0.0, 0.625, 0.25, 0.375, 0.25, 0.125, 0.5, 0.375, 0.5, 0.375, 0.75, 0.125, 0.75, 0.375, 0.5, 0.625, 0.5, 0.625, 0.75, 0.375, 0.75, 0.375, 0.25, 0.625, 0.25, 0.625, 0.5, 0.375, 0.5])
me_cube_010.materials.append(mat_material_001)
me_cube_010.use_remesh_preserve_volume = False
me_cube_010.use_remesh_preserve_attributes = False
me_cube_010.use_mirror_vertex_groups = False
me_cube_010.update()
me_cube_011 = bpy.data.meshes.new('Cube.011')
me_cube_011.from_pydata([(1.0, 0.7438, 1.0), (1.0, 0.7438, -1.0), (1.0, -0.6491, 1.0), (1.0, -0.6491, -1.0), (-1.0, 0.7438, 1.0), (-1.0, 0.7438, -1.0), (-1.0, -0.6491, 1.0), (-1.0, -0.6491, -1.0)], [], [(0, 4, 6, 2), (3, 2, 6, 7), (7, 6, 4, 5), (5, 1, 3, 7), (1, 0, 2, 3), (5, 4, 0, 1)])
_uv = me_cube_011.uv_layers.new(name='UVMap')
_uv.uv.foreach_set('vector', [0.625, 0.5, 0.875, 0.5, 0.875, 0.75, 0.625, 0.75, 0.375, 0.75, 0.625, 0.75, 0.625, 1.0, 0.375, 1.0, 0.375, 0.0, 0.625, 0.0, 0.625, 0.25, 0.375, 0.25, 0.125, 0.5, 0.375, 0.5, 0.375, 0.75, 0.125, 0.75, 0.375, 0.5, 0.625, 0.5, 0.625, 0.75, 0.375, 0.75, 0.375, 0.25, 0.625, 0.25, 0.625, 0.5, 0.375, 0.5])
me_cube_011.materials.append(mat_material_002)
me_cube_011.use_remesh_preserve_volume = False
me_cube_011.use_remesh_preserve_attributes = False
me_cube_011.use_mirror_vertex_groups = False
me_cube_011.update()
me_cube_025 = bpy.data.meshes.new('Cube.025')
me_cube_025.from_pydata([(1.0, 1.0, 1.0), (1.0, 1.0, -1.0), (1.0, -1.174, 1.0), (1.0, -1.174, -1.0), (-1.0, 1.0, 1.0), (-1.0, 1.0, -1.0), (-1.0, -1.174, 1.0), (-1.0, -1.174, -1.0)], [], [(0, 4, 6, 2), (3, 2, 6, 7), (7, 6, 4, 5), (5, 1, 3, 7), (1, 0, 2, 3), (5, 4, 0, 1)])
_uv = me_cube_025.uv_layers.new(name='UVMap')
_uv.uv.foreach_set('vector', [0.625, 0.5, 0.875, 0.5, 0.875, 0.75, 0.625, 0.75, 0.375, 0.75, 0.625, 0.75, 0.625, 1.0, 0.375, 1.0, 0.375, 0.0, 0.625, 0.0, 0.625, 0.25, 0.375, 0.25, 0.125, 0.5, 0.375, 0.5, 0.375, 0.75, 0.125, 0.75, 0.375, 0.5, 0.625, 0.5, 0.625, 0.75, 0.375, 0.75, 0.375, 0.25, 0.625, 0.25, 0.625, 0.5, 0.375, 0.5])
me_cube_025.materials.append(mat_material_001)
me_cube_025.use_remesh_preserve_volume = False
me_cube_025.use_remesh_preserve_attributes = False
me_cube_025.use_mirror_vertex_groups = False
me_cube_025.update()
me_cube_026 = bpy.data.meshes.new('Cube.026')
me_cube_026.from_pydata([(1.0, 0.1767, 1.0), (1.0, 0.1767, -1.0), (1.0, -0.2934, 1.0), (1.0, -0.2934, -1.0), (-1.0, 0.1767, 1.0), (-1.0, 0.1767, -1.0), (-1.0, -0.2934, 1.0), (-1.0, -0.2934, -1.0)], [], [(0, 4, 6, 2), (3, 2, 6, 7), (7, 6, 4, 5), (5, 1, 3, 7), (1, 0, 2, 3), (5, 4, 0, 1)])
_uv = me_cube_026.uv_layers.new(name='UVMap')
_uv.uv.foreach_set('vector', [0.625, 0.5, 0.875, 0.5, 0.875, 0.75, 0.625, 0.75, 0.375, 0.75, 0.625, 0.75, 0.625, 1.0, 0.375, 1.0, 0.375, 0.0, 0.625, 0.0, 0.625, 0.25, 0.375, 0.25, 0.125, 0.5, 0.375, 0.5, 0.375, 0.75, 0.125, 0.75, 0.375, 0.5, 0.625, 0.5, 0.625, 0.75, 0.375, 0.75, 0.375, 0.25, 0.625, 0.25, 0.625, 0.5, 0.375, 0.5])
me_cube_026.materials.append(mat_material_002)
me_cube_026.use_remesh_preserve_volume = False
me_cube_026.use_remesh_preserve_attributes = False
me_cube_026.use_mirror_vertex_groups = False
me_cube_026.update()
me_cube_028 = bpy.data.meshes.new('Cube.028')
me_cube_028.from_pydata([(1.0, 0.1641, 1.0), (1.0, 0.1641, -1.0), (1.0, -0.1675, 1.0), (1.0, -0.1675, -1.0), (-1.0, 0.1641, 1.0), (-1.0, 0.1641, -1.0), (-1.0, -0.1675, 1.0), (-1.0, -0.1675, -1.0)], [], [(0, 4, 6, 2), (3, 2, 6, 7), (7, 6, 4, 5), (5, 1, 3, 7), (1, 0, 2, 3), (5, 4, 0, 1)])
_uv = me_cube_028.uv_layers.new(name='UVMap')
_uv.uv.foreach_set('vector', [0.625, 0.5, 0.875, 0.5, 0.875, 0.75, 0.625, 0.75, 0.375, 0.75, 0.625, 0.75, 0.625, 1.0, 0.375, 1.0, 0.375, 0.0, 0.625, 0.0, 0.625, 0.25, 0.375, 0.25, 0.125, 0.5, 0.375, 0.5, 0.375, 0.75, 0.125, 0.75, 0.375, 0.5, 0.625, 0.5, 0.625, 0.75, 0.375, 0.75, 0.375, 0.25, 0.625, 0.25, 0.625, 0.5, 0.375, 0.5])
me_cube_028.materials.append(mat_material_001)
me_cube_028.use_remesh_preserve_volume = False
me_cube_028.use_remesh_preserve_attributes = False
me_cube_028.use_mirror_vertex_groups = False
me_cube_028.update()
me_cube_029 = bpy.data.meshes.new('Cube.029')
me_cube_029.from_pydata([(1.0, 1.0, 1.0), (1.0, 1.0, -1.0), (1.0, -1.549, 1.0), (1.0, -1.549, -1.0), (-1.0, 1.0, 1.0), (-1.0, 1.0, -1.0), (-1.0, -1.549, 1.0), (-1.0, -1.549, -1.0)], [], [(0, 4, 6, 2), (3, 2, 6, 7), (7, 6, 4, 5), (5, 1, 3, 7), (1, 0, 2, 3), (5, 4, 0, 1)])
_uv = me_cube_029.uv_layers.new(name='UVMap')
_uv.uv.foreach_set('vector', [0.625, 0.5, 0.875, 0.5, 0.875, 0.75, 0.625, 0.75, 0.375, 0.75, 0.625, 0.75, 0.625, 1.0, 0.375, 1.0, 0.375, 0.0, 0.625, 0.0, 0.625, 0.25, 0.375, 0.25, 0.125, 0.5, 0.375, 0.5, 0.375, 0.75, 0.125, 0.75, 0.375, 0.5, 0.625, 0.5, 0.625, 0.75, 0.375, 0.75, 0.375, 0.25, 0.625, 0.25, 0.625, 0.5, 0.375, 0.5])
me_cube_029.materials.append(mat_material_002)
me_cube_029.use_remesh_preserve_volume = False
me_cube_029.use_remesh_preserve_attributes = False
me_cube_029.use_mirror_vertex_groups = False
me_cube_029.update()

# ---- objects
ob_plane = bpy.data.objects.new('Plane', me_plane)
ob_cube = bpy.data.objects.new('Cube', me_cube)
ob_track = bpy.data.objects.new('track', me_cube_006)
ob_rail_002 = bpy.data.objects.new('rail.002', me_cube_007)
ob_rail2_002 = bpy.data.objects.new('rail2.002', me_cube_008)
ob_rail = bpy.data.objects.new('rail', me_cube_001)
ob_rail2 = bpy.data.objects.new('rail2', me_cube_002)
ob_rail_004 = bpy.data.objects.new('rail.004', me_cube_013)
ob_rail2_004 = bpy.data.objects.new('rail2.004', me_cube_014)
ob_rail_001 = bpy.data.objects.new('rail.001', me_cube_004)
ob_rail2_001 = bpy.data.objects.new('rail2.001', me_cube_003)
ob_rail_005 = bpy.data.objects.new('rail.005', me_cube_016)
ob_rail2_005 = bpy.data.objects.new('rail2.005', me_cube_017)
ob_rail_003 = bpy.data.objects.new('rail.003', me_cube_022)
ob_rail2_003 = bpy.data.objects.new('rail2.003', me_cube_023)
ob_rail_006 = bpy.data.objects.new('rail.006', me_cube_019)
ob_rail2_006 = bpy.data.objects.new('rail2.006', me_cube_020)
ob_rail_007 = bpy.data.objects.new('rail.007', me_cube_010)
ob_rail2_007 = bpy.data.objects.new('rail2.007', me_cube_011)
ob_rail_008 = bpy.data.objects.new('rail.008', me_cube_025)
ob_rail2_008 = bpy.data.objects.new('rail2.008', me_cube_026)
ob_rail_009 = bpy.data.objects.new('rail.009', me_cube_028)
ob_rail2_009 = bpy.data.objects.new('rail2.009', me_cube_029)

# ---- transforms, parenting, visibility, modifiers, constraints
ob_plane.location = (0.0, 0.0, 0.0)
ob_plane.scale = (19.72, 1.0, 1.0)
_m = ob_plane.modifiers.new('Solidify', 'SOLIDIFY')
_m.thickness = 4.0
ob_cube.location = (-41.13, 260.5, 1.033)
_m = ob_cube.modifiers.new('Array', 'ARRAY')
_m.fit_type = 'FIT_CURVE'
ob_track.location = (-61.67, 200.1, 0.0)
ob_track.scale = (20.0, 60.0, 1.0)
ob_track.lock_rotations_4d = False
ob_track.empty_display_type = 'ARROWS'
ob_track.lineart.crease_threshold = 0.0
ob_rail_002.location = (-42.2, 200.1, 2.0)
ob_rail_002.scale = (0.5, 60.0, 1.0)
ob_rail_002.lock_rotations_4d = False
ob_rail_002.empty_display_type = 'ARROWS'
ob_rail_002.lineart.crease_threshold = 0.0
ob_rail2_002.location = (-81.11, 200.1, 2.0)
ob_rail2_002.scale = (0.5, 60.0, 1.0)
ob_rail2_002.lock_rotations_4d = False
ob_rail2_002.empty_display_type = 'ARROWS'
ob_rail2_002.lineart.crease_threshold = 0.0
ob_rail.location = (19.47, 0.0, 2.0)
ob_rail.scale = (0.5, 60.0, 1.0)
ob_rail.lock_rotations_4d = False
ob_rail.empty_display_type = 'ARROWS'
ob_rail.lineart.crease_threshold = 0.0
ob_rail2.location = (-19.45, 0.0, 2.0)
ob_rail2.scale = (0.4181, 50.17, 0.8362)
ob_rail2.lock_rotations_4d = False
ob_rail2.empty_display_type = 'ARROWS'
ob_rail2.lineart.crease_threshold = 0.0
ob_rail_004.location = (-121.8, 92.42, 2.0)
ob_rail_004.scale = (0.5, 171.6, 1.0)
ob_rail_004.lock_rotations_4d = False
ob_rail_004.empty_display_type = 'ARROWS'
ob_rail_004.lineart.crease_threshold = 0.0
ob_rail2_004.location = (-160.7, 92.42, 2.0)
ob_rail2_004.scale = (0.5, 171.6, 1.0)
ob_rail2_004.lock_rotations_4d = False
ob_rail2_004.empty_display_type = 'ARROWS'
ob_rail2_004.lineart.crease_threshold = 0.0
ob_rail_001.location = (-14.37, 112.6, 2.0)
ob_rail_001.rotation_euler = (0.0, -0.0, 0.5799)
ob_rail_001.scale = (0.5, 60.0, 1.0)
ob_rail_001.lock_rotations_4d = False
ob_rail_001.empty_display_type = 'ARROWS'
ob_rail_001.lineart.crease_threshold = 0.0
ob_rail2_001.location = (-46.92, 91.33, 2.0)
ob_rail2_001.rotation_euler = (0.0, -0.0, 0.5799)
ob_rail2_001.scale = (0.5, 60.0, 1.0)
ob_rail2_001.lock_rotations_4d = False
ob_rail2_001.empty_display_type = 'ARROWS'
ob_rail2_001.lineart.crease_threshold = 0.0
ob_rail_005.location = (-124.1, -64.36, 2.0)
ob_rail_005.rotation_euler = (0.0, -0.0, 0.7475)
ob_rail_005.scale = (0.5, 42.03, 1.0)
ob_rail_005.lock_rotations_4d = False
ob_rail_005.empty_display_type = 'ARROWS'
ob_rail_005.lineart.crease_threshold = 0.0
ob_rail2_005.location = (-152.6, -90.81, 2.0)
ob_rail2_005.rotation_euler = (0.0, -0.0, 0.7475)
ob_rail2_005.scale = (0.5, 42.03, 1.0)
ob_rail2_005.lock_rotations_4d = False
ob_rail2_005.empty_display_type = 'ARROWS'
ob_rail2_005.lineart.crease_threshold = 0.0
ob_rail_003.location = (-2.079, -96.61, 2.0)
ob_rail_003.rotation_euler = (0.0, -0.0, -0.5514)
ob_rail_003.scale = (0.5, 42.03, 1.0)
ob_rail_003.lock_rotations_4d = False
ob_rail_003.empty_display_type = 'ARROWS'
ob_rail_003.lineart.crease_threshold = 0.0
ob_rail2_003.location = (-35.22, -76.23, 2.0)
ob_rail2_003.rotation_euler = (0.0, -0.0, -0.5514)
ob_rail2_003.scale = (0.5, 42.03, 1.0)
ob_rail2_003.lock_rotations_4d = False
ob_rail2_003.empty_display_type = 'ARROWS'
ob_rail2_003.lineart.crease_threshold = 0.0
ob_rail_006.location = (-85.59, -128.8, 2.0)
ob_rail_006.rotation_euler = (0.0, -0.0, 4.568)
ob_rail_006.scale = (0.5, 58.42, 1.0)
ob_rail_006.lock_rotations_4d = False
ob_rail_006.empty_display_type = 'ARROWS'
ob_rail_006.lineart.crease_threshold = 0.0
ob_rail2_006.location = (-76.36, -90.8, 2.0)
ob_rail2_006.rotation_euler = (0.0, -0.0, 4.568)
ob_rail2_006.scale = (0.5, 29.98, 1.0)
ob_rail2_006.lock_rotations_4d = False
ob_rail2_006.empty_display_type = 'ARROWS'
ob_rail2_006.lineart.crease_threshold = 0.0
ob_rail_007.location = (-88.29, 253.9, 2.0)
ob_rail_007.rotation_euler = (0.0, -0.0, -2.34)
ob_rail_007.scale = (0.5, 42.03, 1.0)
ob_rail_007.lock_rotations_4d = False
ob_rail_007.empty_display_type = 'ARROWS'
ob_rail_007.lineart.crease_threshold = 0.0
ob_rail2_007.location = (-61.22, 281.8, 2.0)
ob_rail2_007.rotation_euler = (0.0, -0.0, -2.34)
ob_rail2_007.scale = (0.5, 42.03, 1.0)
ob_rail2_007.lock_rotations_4d = False
ob_rail2_007.empty_display_type = 'ARROWS'
ob_rail2_007.lineart.crease_threshold = 0.0
ob_rail_008.location = (-148.3, 279.7, 2.0)
ob_rail_008.rotation_euler = (0.0, -0.0, -3.798)
ob_rail_008.scale = (0.5, 42.03, 1.0)
ob_rail_008.lock_rotations_4d = False
ob_rail_008.empty_display_type = 'ARROWS'
ob_rail_008.lineart.crease_threshold = 0.0
ob_rail2_008.location = (-117.5, 256.0, 2.0)
ob_rail2_008.rotation_euler = (0.0, -0.0, -3.798)
ob_rail2_008.scale = (0.5, 42.03, 1.0)
ob_rail2_008.lock_rotations_4d = False
ob_rail2_008.empty_display_type = 'ARROWS'
ob_rail2_008.lineart.crease_threshold = 0.0
ob_rail_009.location = (-104.6, 265.0, 2.0)
ob_rail_009.rotation_euler = (0.0, -0.0, 4.568)
ob_rail_009.scale = (0.4967, 36.15, 1.0)
ob_rail_009.lock_rotations_4d = False
ob_rail_009.empty_display_type = 'ARROWS'
ob_rail_009.lineart.crease_threshold = 0.0
ob_rail2_009.location = (-98.96, 303.0, 2.0)
ob_rail2_009.rotation_euler = (0.0, -0.0, 4.568)
ob_rail2_009.scale = (0.4967, 18.55, 1.0)
ob_rail2_009.lock_rotations_4d = False
ob_rail2_009.empty_display_type = 'ARROWS'
ob_rail2_009.lineart.crease_threshold = 0.0

# ---- collection membership
scene.collection.objects.link(ob_plane)
scene.collection.objects.link(ob_cube)
col_parent.objects.link(ob_track)
col_parent.objects.link(ob_rail_002)
col_parent.objects.link(ob_rail2_002)
col_track1.objects.link(ob_rail)
col_track1.objects.link(ob_rail2)
col_straightaway.objects.link(ob_rail_004)
col_straightaway.objects.link(ob_rail2_004)
col_track2.objects.link(ob_rail_001)
col_track2.objects.link(ob_rail2_001)
col_track5.objects.link(ob_rail_005)
col_track5.objects.link(ob_rail2_005)
col_track5a.objects.link(ob_rail_003)
col_track5a.objects.link(ob_rail2_003)
col_track6.objects.link(ob_rail_006)
col_track6.objects.link(ob_rail2_006)
col_track7.objects.link(ob_rail_007)
col_track7.objects.link(ob_rail2_007)
col_track8.objects.link(ob_rail_008)
col_track8.objects.link(ob_rail2_008)
col_track9.objects.link(ob_rail_009)
col_track9.objects.link(ob_rail2_009)

# ---- scene / render settings (as saved in the file)
scene.frame_start = 1; scene.frame_end = 250; scene.frame_set(126)
scene.render.engine = 'BLENDER_EEVEE_NEXT'
scene.cycles.sampling_pattern = 'TABULATED_SOBOL'
scene.cycles.use_light_tree = False
scene.view_settings.view_transform = 'Filmic'
bpy.context.view_layer.update()

# ---- added for rendering (the .blend has no active camera and no usable light): camera, sun
cam_auto = bpy.data.cameras.new('AutoCamera')
cam_auto.lens = 50.0
cam_auto.sensor_width = 36.0
cam_auto.clip_end = 58352.0
ob_auto_camera = bpy.data.objects.new('AutoCamera', cam_auto)
scene.collection.objects.link(ob_auto_camera)
ob_auto_camera.location = (1798.27, -3899.77, 2664.72)
ob_auto_camera.rotation_euler = (1.09748, -7.21219e-08, 0.694738)
scene.camera = ob_auto_camera
light_auto_sun = bpy.data.lights.new('AutoSun', 'SUN')
light_auto_sun.energy = 3.0
light_auto_sun.angle = 0.0523599
ob_auto_sun = bpy.data.objects.new('AutoSun', light_auto_sun)
scene.collection.objects.link(ob_auto_sun)
ob_auto_sun.rotation_euler = (0.872665, 0.174533, 0.523599)
bpy.context.view_layer.update()
